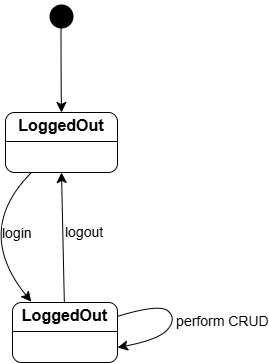

The diagram above was exported from draw.io. Its source (the exported page's mxGraphModel, read from the mxfile embedded in the PNG):
<mxGraphModel dx="-88" dy="642" grid="0" gridSize="10" guides="1" tooltips="1" connect="1" arrows="1" fold="1" page="0" pageScale="1" pageWidth="827" pageHeight="1169" math="0" shadow="0">
  <root>
    <mxCell id="0" />
    <mxCell id="1" parent="0" />
    <mxCell id="VemMU4slAbCZfpPInt3O-9" value="&lt;p style=&quot;margin:0px;margin-top:4px;text-align:center;&quot;&gt;&lt;b&gt;&lt;font style=&quot;font-size: 16px;&quot;&gt;LoggedOut&lt;/font&gt;&lt;/b&gt;&lt;/p&gt;&lt;hr size=&quot;1&quot; style=&quot;border-style:solid;&quot;&gt;&lt;div style=&quot;height:2px;&quot;&gt;&lt;/div&gt;" style="verticalAlign=top;align=left;overflow=fill;html=1;whiteSpace=wrap;rounded=1;" vertex="1" parent="1">
      <mxGeometry x="418" y="199" width="112" height="60" as="geometry" />
    </mxCell>
    <mxCell id="VemMU4slAbCZfpPInt3O-10" value="" style="ellipse;html=1;shape=startState;fillColor=#000000;strokeColor=light-dark(#000000, #ff9090);strokeWidth=2;perimeterSpacing=4;" vertex="1" parent="1">
      <mxGeometry x="459" y="88" width="30" height="30" as="geometry" />
    </mxCell>
    <mxCell id="VemMU4slAbCZfpPInt3O-11" value="" style="edgeStyle=orthogonalEdgeStyle;html=1;verticalAlign=bottom;endArrow=classic;endSize=8;strokeColor=light-dark(#000000, #ff9090);rounded=0;fontSize=7;curved=1;entryX=0.5;entryY=0;entryDx=0;entryDy=0;strokeWidth=1;exitX=0.488;exitY=0.684;exitDx=0;exitDy=0;exitPerimeter=0;endFill=1;" edge="1" source="VemMU4slAbCZfpPInt3O-10" parent="1" target="VemMU4slAbCZfpPInt3O-9">
      <mxGeometry relative="1" as="geometry">
        <mxPoint x="478" y="183" as="targetPoint" />
      </mxGeometry>
    </mxCell>
    <mxCell id="VemMU4slAbCZfpPInt3O-14" style="edgeStyle=none;curved=1;rounded=0;orthogonalLoop=1;jettySize=auto;html=1;fontSize=12;startSize=8;endSize=8;strokeWidth=1;entryX=0.5;entryY=1;entryDx=0;entryDy=0;" edge="1" parent="1" source="VemMU4slAbCZfpPInt3O-13" target="VemMU4slAbCZfpPInt3O-9">
      <mxGeometry relative="1" as="geometry">
        <mxPoint x="474" y="262.8888702392578" as="targetPoint" />
      </mxGeometry>
    </mxCell>
    <mxCell id="VemMU4slAbCZfpPInt3O-17" value="logout" style="edgeLabel;html=1;align=left;verticalAlign=middle;resizable=0;points=[];fontSize=14;" vertex="1" connectable="0" parent="VemMU4slAbCZfpPInt3O-14">
      <mxGeometry x="0.0786" y="-1" relative="1" as="geometry">
        <mxPoint as="offset" />
      </mxGeometry>
    </mxCell>
    <mxCell id="VemMU4slAbCZfpPInt3O-20" style="edgeStyle=none;curved=1;rounded=0;orthogonalLoop=1;jettySize=auto;html=1;fontSize=12;startSize=8;endSize=8;entryX=1;entryY=0.75;entryDx=0;entryDy=0;strokeWidth=1;" edge="1" parent="1" source="VemMU4slAbCZfpPInt3O-13" target="VemMU4slAbCZfpPInt3O-13">
      <mxGeometry relative="1" as="geometry">
        <mxPoint x="649" y="400" as="targetPoint" />
        <Array as="points">
          <mxPoint x="572" y="390" />
          <mxPoint x="589" y="405" />
          <mxPoint x="572" y="426" />
        </Array>
      </mxGeometry>
    </mxCell>
    <mxCell id="VemMU4slAbCZfpPInt3O-13" value="&lt;p style=&quot;margin:0px;margin-top:4px;text-align:center;&quot;&gt;&lt;b&gt;&lt;font style=&quot;font-size: 16px;&quot;&gt;LoggedOut&lt;/font&gt;&lt;/b&gt;&lt;/p&gt;&lt;hr size=&quot;1&quot; style=&quot;border-style:solid;&quot;&gt;&lt;div style=&quot;height:2px;&quot;&gt;&lt;/div&gt;" style="verticalAlign=top;align=left;overflow=fill;html=1;whiteSpace=wrap;rounded=1;" vertex="1" parent="1">
      <mxGeometry x="425" y="389" width="105" height="60" as="geometry" />
    </mxCell>
    <mxCell id="VemMU4slAbCZfpPInt3O-15" style="edgeStyle=none;curved=1;rounded=0;orthogonalLoop=1;jettySize=auto;html=1;entryX=0.179;entryY=-0.013;entryDx=0;entryDy=0;entryPerimeter=0;fontSize=12;startSize=8;endSize=8;strokeWidth=1;" edge="1" parent="1" source="VemMU4slAbCZfpPInt3O-9" target="VemMU4slAbCZfpPInt3O-13">
      <mxGeometry relative="1" as="geometry">
        <Array as="points">
          <mxPoint x="386" y="317" />
        </Array>
      </mxGeometry>
    </mxCell>
    <mxCell id="VemMU4slAbCZfpPInt3O-19" value="login" style="edgeLabel;html=1;align=left;verticalAlign=middle;resizable=0;points=[];fontSize=14;" vertex="1" connectable="0" parent="VemMU4slAbCZfpPInt3O-15">
      <mxGeometry x="0.1674" y="19" relative="1" as="geometry">
        <mxPoint as="offset" />
      </mxGeometry>
    </mxCell>
    <mxCell id="VemMU4slAbCZfpPInt3O-23" value="&amp;nbsp; perform CRUD" style="text;align=center;fontStyle=0;verticalAlign=middle;spacingLeft=3;spacingRight=3;strokeColor=none;rotatable=0;points=[[0,0.5],[1,0.5]];portConstraint=eastwest;html=1;fontSize=14;" vertex="1" parent="1">
      <mxGeometry x="591" y="395" width="80" height="26" as="geometry" />
    </mxCell>
  </root>
</mxGraphModel>